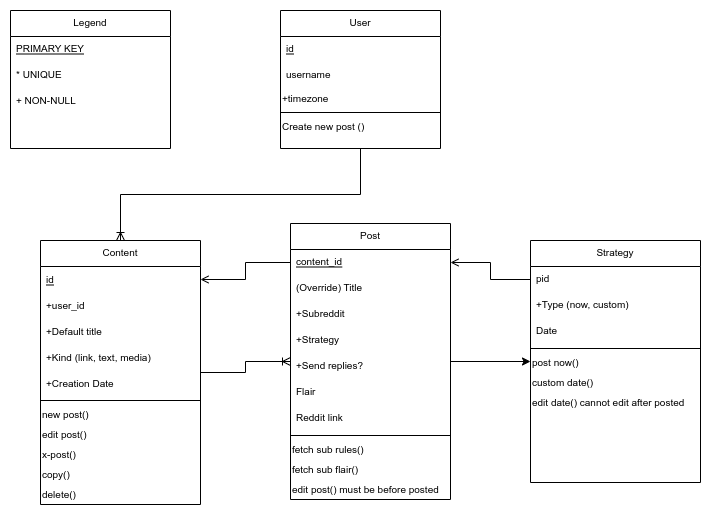

The diagram above was exported from draw.io. Its source (the exported page's mxGraphModel, read from the mxfile embedded in the PNG):
<mxGraphModel dx="1270" dy="599" grid="1" gridSize="10" guides="1" tooltips="1" connect="1" arrows="1" fold="1" page="1" pageScale="1" pageWidth="827" pageHeight="1169" math="0" shadow="0">
  <root>
    <mxCell id="WIyWlLk6GJQsqaUBKTNV-0" />
    <mxCell id="WIyWlLk6GJQsqaUBKTNV-1" parent="WIyWlLk6GJQsqaUBKTNV-0" />
    <mxCell id="zkfFHV4jXpPFQw0GAbJ--0" value="User" style="swimlane;fontStyle=0;align=center;verticalAlign=top;childLayout=stackLayout;horizontal=1;startSize=26;horizontalStack=0;resizeParent=1;resizeLast=0;collapsible=1;marginBottom=0;rounded=0;shadow=0;strokeWidth=1;fontSize=10;" parent="WIyWlLk6GJQsqaUBKTNV-1" vertex="1">
      <mxGeometry x="290" y="20" width="160" height="138" as="geometry">
        <mxRectangle x="230" y="140" width="160" height="26" as="alternateBounds" />
      </mxGeometry>
    </mxCell>
    <mxCell id="zkfFHV4jXpPFQw0GAbJ--1" value="id" style="text;align=left;verticalAlign=top;spacingLeft=4;spacingRight=4;overflow=hidden;rotatable=0;points=[[0,0.5],[1,0.5]];portConstraint=eastwest;fontSize=10;fontStyle=4" parent="zkfFHV4jXpPFQw0GAbJ--0" vertex="1">
      <mxGeometry y="26" width="160" height="26" as="geometry" />
    </mxCell>
    <mxCell id="RUW4XZZXjuvLWmH4opUd-0" value="username" style="text;align=left;verticalAlign=top;spacingLeft=4;spacingRight=4;overflow=hidden;rotatable=0;points=[[0,0.5],[1,0.5]];portConstraint=eastwest;fontSize=10;fontStyle=0" vertex="1" parent="zkfFHV4jXpPFQw0GAbJ--0">
      <mxGeometry y="52" width="160" height="26" as="geometry" />
    </mxCell>
    <mxCell id="AYriIH-qeN6aaI3MECaz-1" value="+timezone" style="text;html=1;align=left;verticalAlign=middle;resizable=0;points=[];autosize=1;strokeColor=none;fontSize=10;" parent="zkfFHV4jXpPFQw0GAbJ--0" vertex="1">
      <mxGeometry y="78" width="160" height="20" as="geometry" />
    </mxCell>
    <mxCell id="zkfFHV4jXpPFQw0GAbJ--4" value="" style="line;html=1;strokeWidth=1;align=left;verticalAlign=middle;spacingTop=-1;spacingLeft=3;spacingRight=3;rotatable=0;labelPosition=right;points=[];portConstraint=eastwest;fontSize=10;" parent="zkfFHV4jXpPFQw0GAbJ--0" vertex="1">
      <mxGeometry y="98" width="160" height="8" as="geometry" />
    </mxCell>
    <mxCell id="UZ1ZRgpckJ2lf28l0EI2-29" value="Create new post ()&lt;br style=&quot;font-size: 10px;&quot;&gt;" style="text;html=1;align=left;verticalAlign=middle;resizable=0;points=[];autosize=1;strokeColor=none;fontSize=10;" parent="zkfFHV4jXpPFQw0GAbJ--0" vertex="1">
      <mxGeometry y="106" width="160" height="20" as="geometry" />
    </mxCell>
    <mxCell id="AYriIH-qeN6aaI3MECaz-45" style="edgeStyle=orthogonalEdgeStyle;rounded=0;orthogonalLoop=1;jettySize=auto;html=1;fontSize=10;endArrow=ERoneToMany;endFill=0;" parent="WIyWlLk6GJQsqaUBKTNV-1" source="zkfFHV4jXpPFQw0GAbJ--17" target="AYriIH-qeN6aaI3MECaz-8" edge="1">
      <mxGeometry relative="1" as="geometry" />
    </mxCell>
    <mxCell id="zkfFHV4jXpPFQw0GAbJ--17" value="Content" style="swimlane;fontStyle=0;align=center;verticalAlign=top;childLayout=stackLayout;horizontal=1;startSize=26;horizontalStack=0;resizeParent=1;resizeLast=0;collapsible=1;marginBottom=0;rounded=0;shadow=0;strokeWidth=1;fontSize=10;" parent="WIyWlLk6GJQsqaUBKTNV-1" vertex="1">
      <mxGeometry x="50" y="250" width="160" height="264" as="geometry">
        <mxRectangle x="550" y="140" width="160" height="26" as="alternateBounds" />
      </mxGeometry>
    </mxCell>
    <mxCell id="zkfFHV4jXpPFQw0GAbJ--18" value="id" style="text;align=left;verticalAlign=middle;spacingLeft=4;spacingRight=4;overflow=hidden;rotatable=0;points=[[0,0.5],[1,0.5]];portConstraint=eastwest;fontSize=10;fontStyle=4;spacing=2;" parent="zkfFHV4jXpPFQw0GAbJ--17" vertex="1">
      <mxGeometry y="26" width="160" height="26" as="geometry" />
    </mxCell>
    <mxCell id="gcVGmcVXf4WIaRw7W-ZQ-1" value="+user_id" style="text;align=left;verticalAlign=middle;spacingLeft=4;spacingRight=4;overflow=hidden;rotatable=0;points=[[0,0.5],[1,0.5]];portConstraint=eastwest;fontSize=10;spacing=2;" parent="zkfFHV4jXpPFQw0GAbJ--17" vertex="1">
      <mxGeometry y="52" width="160" height="26" as="geometry" />
    </mxCell>
    <mxCell id="UZ1ZRgpckJ2lf28l0EI2-8" value="+Default title" style="text;align=left;verticalAlign=middle;spacingLeft=4;spacingRight=4;overflow=hidden;rotatable=0;points=[[0,0.5],[1,0.5]];portConstraint=eastwest;fontSize=10;spacing=2;" parent="zkfFHV4jXpPFQw0GAbJ--17" vertex="1">
      <mxGeometry y="78" width="160" height="26" as="geometry" />
    </mxCell>
    <mxCell id="zkfFHV4jXpPFQw0GAbJ--19" value="+Kind (link, text, media)" style="text;align=left;verticalAlign=middle;spacingLeft=4;spacingRight=4;overflow=hidden;rotatable=0;points=[[0,0.5],[1,0.5]];portConstraint=eastwest;rounded=0;shadow=0;fontSize=10;spacing=2;" parent="zkfFHV4jXpPFQw0GAbJ--17" vertex="1">
      <mxGeometry y="104" width="160" height="26" as="geometry" />
    </mxCell>
    <mxCell id="gcVGmcVXf4WIaRw7W-ZQ-0" value="+Creation Date" style="text;align=left;verticalAlign=middle;spacingLeft=4;spacingRight=4;overflow=hidden;rotatable=0;points=[[0,0.5],[1,0.5]];portConstraint=eastwest;rounded=0;shadow=0;fontSize=10;spacing=2;" parent="zkfFHV4jXpPFQw0GAbJ--17" vertex="1">
      <mxGeometry y="130" width="160" height="26" as="geometry" />
    </mxCell>
    <mxCell id="zkfFHV4jXpPFQw0GAbJ--23" value="" style="line;html=1;strokeWidth=1;align=left;verticalAlign=middle;spacingTop=-1;spacingLeft=3;spacingRight=3;rotatable=0;labelPosition=right;points=[];portConstraint=eastwest;fontSize=10;" parent="zkfFHV4jXpPFQw0GAbJ--17" vertex="1">
      <mxGeometry y="156" width="160" height="8" as="geometry" />
    </mxCell>
    <mxCell id="UZ1ZRgpckJ2lf28l0EI2-14" value="new post()" style="text;html=1;resizable=0;autosize=1;align=left;verticalAlign=middle;points=[];fillColor=none;strokeColor=none;rounded=0;fontSize=10;" parent="zkfFHV4jXpPFQw0GAbJ--17" vertex="1">
      <mxGeometry y="164" width="160" height="20" as="geometry" />
    </mxCell>
    <mxCell id="UZ1ZRgpckJ2lf28l0EI2-18" value="edit post()" style="text;html=1;resizable=0;autosize=1;align=left;verticalAlign=middle;points=[];fillColor=none;strokeColor=none;rounded=0;fontSize=10;" parent="zkfFHV4jXpPFQw0GAbJ--17" vertex="1">
      <mxGeometry y="184" width="160" height="20" as="geometry" />
    </mxCell>
    <mxCell id="UZ1ZRgpckJ2lf28l0EI2-19" value="x-post()" style="text;html=1;resizable=0;autosize=1;align=left;verticalAlign=middle;points=[];fillColor=none;strokeColor=none;rounded=0;fontSize=10;" parent="zkfFHV4jXpPFQw0GAbJ--17" vertex="1">
      <mxGeometry y="204" width="160" height="20" as="geometry" />
    </mxCell>
    <mxCell id="UZ1ZRgpckJ2lf28l0EI2-20" value="copy()" style="text;html=1;resizable=0;autosize=1;align=left;verticalAlign=middle;points=[];fillColor=none;strokeColor=none;rounded=0;fontSize=10;" parent="zkfFHV4jXpPFQw0GAbJ--17" vertex="1">
      <mxGeometry y="224" width="160" height="20" as="geometry" />
    </mxCell>
    <mxCell id="UZ1ZRgpckJ2lf28l0EI2-21" value="delete()" style="text;html=1;resizable=0;autosize=1;align=left;verticalAlign=middle;points=[];fillColor=none;strokeColor=none;rounded=0;fontSize=10;" parent="zkfFHV4jXpPFQw0GAbJ--17" vertex="1">
      <mxGeometry y="244" width="160" height="20" as="geometry" />
    </mxCell>
    <mxCell id="zkfFHV4jXpPFQw0GAbJ--26" value="" style="endArrow=ERoneToMany;shadow=0;strokeWidth=1;rounded=0;endFill=0;edgeStyle=elbowEdgeStyle;elbow=vertical;fontSize=10;" parent="WIyWlLk6GJQsqaUBKTNV-1" source="zkfFHV4jXpPFQw0GAbJ--0" target="zkfFHV4jXpPFQw0GAbJ--17" edge="1">
      <mxGeometry x="0.5" y="41" relative="1" as="geometry">
        <mxPoint x="380" y="130" as="sourcePoint" />
        <mxPoint x="540" y="130" as="targetPoint" />
        <mxPoint x="-40" y="32" as="offset" />
      </mxGeometry>
    </mxCell>
    <mxCell id="AYriIH-qeN6aaI3MECaz-46" style="edgeStyle=orthogonalEdgeStyle;rounded=0;orthogonalLoop=1;jettySize=auto;html=1;fontSize=10;strokeColor=default;" parent="WIyWlLk6GJQsqaUBKTNV-1" source="AYriIH-qeN6aaI3MECaz-8" target="AYriIH-qeN6aaI3MECaz-15" edge="1">
      <mxGeometry relative="1" as="geometry" />
    </mxCell>
    <mxCell id="AYriIH-qeN6aaI3MECaz-8" value="Post" style="swimlane;fontStyle=0;align=center;verticalAlign=top;childLayout=stackLayout;horizontal=1;startSize=26;horizontalStack=0;resizeParent=1;resizeLast=0;collapsible=1;marginBottom=0;rounded=0;shadow=0;strokeWidth=1;fontSize=10;" parent="WIyWlLk6GJQsqaUBKTNV-1" vertex="1">
      <mxGeometry x="300" y="233" width="160" height="276" as="geometry">
        <mxRectangle x="550" y="140" width="160" height="26" as="alternateBounds" />
      </mxGeometry>
    </mxCell>
    <mxCell id="UZ1ZRgpckJ2lf28l0EI2-9" value="content_id" style="text;align=left;verticalAlign=top;spacingLeft=4;spacingRight=4;overflow=hidden;rotatable=0;points=[[0,0.5],[1,0.5]];portConstraint=eastwest;fontSize=10;fontStyle=4" parent="AYriIH-qeN6aaI3MECaz-8" vertex="1">
      <mxGeometry y="26" width="160" height="26" as="geometry" />
    </mxCell>
    <mxCell id="AYriIH-qeN6aaI3MECaz-9" value="(Override) Title" style="text;align=left;verticalAlign=top;spacingLeft=4;spacingRight=4;overflow=hidden;rotatable=0;points=[[0,0.5],[1,0.5]];portConstraint=eastwest;fontSize=10;" parent="AYriIH-qeN6aaI3MECaz-8" vertex="1">
      <mxGeometry y="52" width="160" height="26" as="geometry" />
    </mxCell>
    <mxCell id="AYriIH-qeN6aaI3MECaz-14" value="+Subreddit" style="text;align=left;verticalAlign=top;spacingLeft=4;spacingRight=4;overflow=hidden;rotatable=0;points=[[0,0.5],[1,0.5]];portConstraint=eastwest;rounded=0;shadow=0;html=0;fontSize=10;" parent="AYriIH-qeN6aaI3MECaz-8" vertex="1">
      <mxGeometry y="78" width="160" height="26" as="geometry" />
    </mxCell>
    <mxCell id="AYriIH-qeN6aaI3MECaz-12" value="+Strategy" style="text;align=left;verticalAlign=top;spacingLeft=4;spacingRight=4;overflow=hidden;rotatable=0;points=[[0,0.5],[1,0.5]];portConstraint=eastwest;rounded=0;shadow=0;html=0;fontSize=10;" parent="AYriIH-qeN6aaI3MECaz-8" vertex="1">
      <mxGeometry y="104" width="160" height="26" as="geometry" />
    </mxCell>
    <mxCell id="AYriIH-qeN6aaI3MECaz-25" value="+Send replies?" style="text;align=left;verticalAlign=top;spacingLeft=4;spacingRight=4;overflow=hidden;rotatable=0;points=[[0,0.5],[1,0.5]];portConstraint=eastwest;rounded=0;shadow=0;html=0;fontSize=10;" parent="AYriIH-qeN6aaI3MECaz-8" vertex="1">
      <mxGeometry y="130" width="160" height="26" as="geometry" />
    </mxCell>
    <mxCell id="AYriIH-qeN6aaI3MECaz-26" value="Flair" style="text;align=left;verticalAlign=top;spacingLeft=4;spacingRight=4;overflow=hidden;rotatable=0;points=[[0,0.5],[1,0.5]];portConstraint=eastwest;rounded=0;shadow=0;html=0;fontSize=10;" parent="AYriIH-qeN6aaI3MECaz-8" vertex="1">
      <mxGeometry y="156" width="160" height="26" as="geometry" />
    </mxCell>
    <mxCell id="UZ1ZRgpckJ2lf28l0EI2-10" value="Reddit link" style="text;align=left;verticalAlign=top;spacingLeft=4;spacingRight=4;overflow=hidden;rotatable=0;points=[[0,0.5],[1,0.5]];portConstraint=eastwest;rounded=0;shadow=0;html=0;fontSize=10;" parent="AYriIH-qeN6aaI3MECaz-8" vertex="1">
      <mxGeometry y="182" width="160" height="26" as="geometry" />
    </mxCell>
    <mxCell id="AYriIH-qeN6aaI3MECaz-13" value="" style="line;html=1;strokeWidth=1;align=left;verticalAlign=middle;spacingTop=-1;spacingLeft=3;spacingRight=3;rotatable=0;labelPosition=right;points=[];portConstraint=eastwest;fontSize=10;" parent="AYriIH-qeN6aaI3MECaz-8" vertex="1">
      <mxGeometry y="208" width="160" height="8" as="geometry" />
    </mxCell>
    <mxCell id="UZ1ZRgpckJ2lf28l0EI2-15" value="fetch sub rules()" style="text;html=1;resizable=0;autosize=1;align=left;verticalAlign=middle;points=[];fillColor=none;strokeColor=none;rounded=0;fontSize=10;" parent="AYriIH-qeN6aaI3MECaz-8" vertex="1">
      <mxGeometry y="216" width="160" height="20" as="geometry" />
    </mxCell>
    <mxCell id="UZ1ZRgpckJ2lf28l0EI2-22" value="fetch sub flair()" style="text;html=1;resizable=0;autosize=1;align=left;verticalAlign=middle;points=[];fillColor=none;strokeColor=none;rounded=0;fontSize=10;" parent="AYriIH-qeN6aaI3MECaz-8" vertex="1">
      <mxGeometry y="236" width="160" height="20" as="geometry" />
    </mxCell>
    <mxCell id="UZ1ZRgpckJ2lf28l0EI2-26" value="edit post() must be before posted" style="text;html=1;resizable=0;autosize=1;align=left;verticalAlign=middle;points=[];fillColor=none;strokeColor=none;rounded=0;fontSize=10;" parent="AYriIH-qeN6aaI3MECaz-8" vertex="1">
      <mxGeometry y="256" width="160" height="20" as="geometry" />
    </mxCell>
    <mxCell id="AYriIH-qeN6aaI3MECaz-15" value="Strategy" style="swimlane;fontStyle=0;align=center;verticalAlign=top;childLayout=stackLayout;horizontal=1;startSize=26;horizontalStack=0;resizeParent=1;resizeLast=0;collapsible=1;marginBottom=0;rounded=0;shadow=0;strokeWidth=1;fontSize=10;" parent="WIyWlLk6GJQsqaUBKTNV-1" vertex="1">
      <mxGeometry x="540" y="250" width="170" height="242" as="geometry">
        <mxRectangle x="550" y="140" width="160" height="26" as="alternateBounds" />
      </mxGeometry>
    </mxCell>
    <mxCell id="AYriIH-qeN6aaI3MECaz-16" value="pid" style="text;align=left;verticalAlign=top;spacingLeft=4;spacingRight=4;overflow=hidden;rotatable=0;points=[[0,0.5],[1,0.5]];portConstraint=eastwest;fontSize=10;fontStyle=0" parent="AYriIH-qeN6aaI3MECaz-15" vertex="1">
      <mxGeometry y="26" width="170" height="26" as="geometry" />
    </mxCell>
    <mxCell id="UZ1ZRgpckJ2lf28l0EI2-11" value="+Type (now, custom)" style="text;align=left;verticalAlign=top;spacingLeft=4;spacingRight=4;overflow=hidden;rotatable=0;points=[[0,0.5],[1,0.5]];portConstraint=eastwest;fontSize=10;" parent="AYriIH-qeN6aaI3MECaz-15" vertex="1">
      <mxGeometry y="52" width="170" height="26" as="geometry" />
    </mxCell>
    <mxCell id="AYriIH-qeN6aaI3MECaz-17" value="Date" style="text;align=left;verticalAlign=top;spacingLeft=4;spacingRight=4;overflow=hidden;rotatable=0;points=[[0,0.5],[1,0.5]];portConstraint=eastwest;rounded=0;shadow=0;html=0;fontSize=10;" parent="AYriIH-qeN6aaI3MECaz-15" vertex="1">
      <mxGeometry y="78" width="170" height="26" as="geometry" />
    </mxCell>
    <mxCell id="AYriIH-qeN6aaI3MECaz-19" value="" style="line;html=1;strokeWidth=1;align=left;verticalAlign=middle;spacingTop=-1;spacingLeft=3;spacingRight=3;rotatable=0;labelPosition=right;points=[];portConstraint=eastwest;fontSize=10;" parent="AYriIH-qeN6aaI3MECaz-15" vertex="1">
      <mxGeometry y="104" width="170" height="8" as="geometry" />
    </mxCell>
    <mxCell id="UZ1ZRgpckJ2lf28l0EI2-17" value="post now()" style="text;html=1;resizable=0;autosize=1;align=left;verticalAlign=middle;points=[];fillColor=none;strokeColor=none;rounded=0;fontSize=10;" parent="AYriIH-qeN6aaI3MECaz-15" vertex="1">
      <mxGeometry y="112" width="170" height="20" as="geometry" />
    </mxCell>
    <mxCell id="UZ1ZRgpckJ2lf28l0EI2-23" value="custom date()" style="text;html=1;resizable=0;autosize=1;align=left;verticalAlign=middle;points=[];fillColor=none;strokeColor=none;rounded=0;fontSize=10;" parent="AYriIH-qeN6aaI3MECaz-15" vertex="1">
      <mxGeometry y="132" width="170" height="20" as="geometry" />
    </mxCell>
    <mxCell id="UZ1ZRgpckJ2lf28l0EI2-37" value="edit date() cannot edit after posted" style="text;html=1;resizable=0;autosize=1;align=left;verticalAlign=middle;points=[];fillColor=none;strokeColor=none;rounded=0;fontSize=10;" parent="AYriIH-qeN6aaI3MECaz-15" vertex="1">
      <mxGeometry y="152" width="170" height="20" as="geometry" />
    </mxCell>
    <mxCell id="AYriIH-qeN6aaI3MECaz-30" value="Legend" style="swimlane;fontStyle=0;align=center;verticalAlign=top;childLayout=stackLayout;horizontal=1;startSize=26;horizontalStack=0;resizeParent=1;resizeLast=0;collapsible=1;marginBottom=0;rounded=0;shadow=0;strokeWidth=1;fontSize=10;" parent="WIyWlLk6GJQsqaUBKTNV-1" vertex="1">
      <mxGeometry x="20" y="20" width="160" height="138" as="geometry">
        <mxRectangle x="230" y="140" width="160" height="26" as="alternateBounds" />
      </mxGeometry>
    </mxCell>
    <mxCell id="AYriIH-qeN6aaI3MECaz-31" value="PRIMARY KEY" style="text;align=left;verticalAlign=top;spacingLeft=4;spacingRight=4;overflow=hidden;rotatable=0;points=[[0,0.5],[1,0.5]];portConstraint=eastwest;fontSize=10;fontStyle=4" parent="AYriIH-qeN6aaI3MECaz-30" vertex="1">
      <mxGeometry y="26" width="160" height="26" as="geometry" />
    </mxCell>
    <mxCell id="AYriIH-qeN6aaI3MECaz-40" value="* UNIQUE" style="text;align=left;verticalAlign=top;spacingLeft=4;spacingRight=4;overflow=hidden;rotatable=0;points=[[0,0.5],[1,0.5]];portConstraint=eastwest;fontSize=10;" parent="AYriIH-qeN6aaI3MECaz-30" vertex="1">
      <mxGeometry y="52" width="160" height="26" as="geometry" />
    </mxCell>
    <mxCell id="AYriIH-qeN6aaI3MECaz-41" value="+ NON-NULL" style="text;align=left;verticalAlign=top;spacingLeft=4;spacingRight=4;overflow=hidden;rotatable=0;points=[[0,0.5],[1,0.5]];portConstraint=eastwest;fontSize=10;" parent="AYriIH-qeN6aaI3MECaz-30" vertex="1">
      <mxGeometry y="78" width="160" height="26" as="geometry" />
    </mxCell>
    <mxCell id="UZ1ZRgpckJ2lf28l0EI2-24" style="edgeStyle=orthogonalEdgeStyle;rounded=0;orthogonalLoop=1;jettySize=auto;html=1;endArrow=open;endFill=0;strokeColor=default;fontSize=10;" parent="WIyWlLk6GJQsqaUBKTNV-1" source="UZ1ZRgpckJ2lf28l0EI2-9" target="zkfFHV4jXpPFQw0GAbJ--18" edge="1">
      <mxGeometry relative="1" as="geometry" />
    </mxCell>
    <mxCell id="UZ1ZRgpckJ2lf28l0EI2-25" style="edgeStyle=orthogonalEdgeStyle;rounded=0;orthogonalLoop=1;jettySize=auto;html=1;endArrow=open;endFill=0;strokeColor=default;fontSize=10;" parent="WIyWlLk6GJQsqaUBKTNV-1" source="AYriIH-qeN6aaI3MECaz-16" target="UZ1ZRgpckJ2lf28l0EI2-9" edge="1">
      <mxGeometry relative="1" as="geometry" />
    </mxCell>
  </root>
</mxGraphModel>